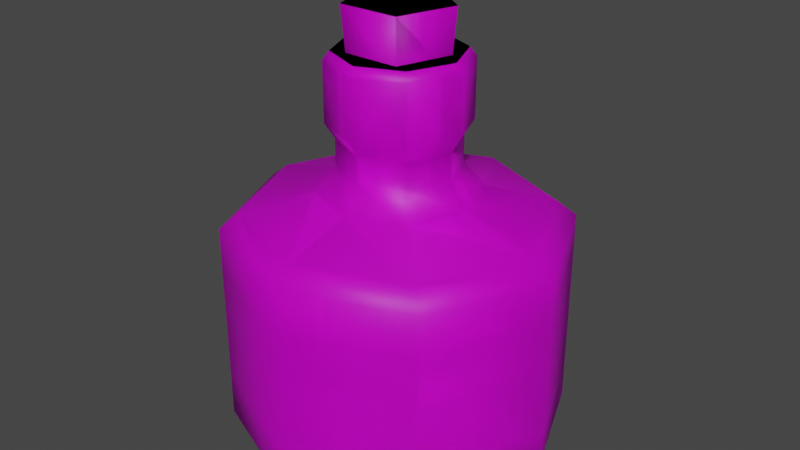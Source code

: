 # Source: Health_Bottle.blend  (saved by Blender 3.5.10; exported with 4.5.12 LTS)
import bpy
from mathutils import Matrix  # noqa: F401  (used for matrix-valued properties, if any)

bpy.ops.wm.read_factory_settings(use_empty=True)
scene = bpy.context.scene
scene.name = 'Scene'

# ---- collections
col_collection = bpy.data.collections.new('Collection'); scene.collection.children.link(col_collection)

# ---- images (referenced by path relative to the original .blend; pixels are not part of the script)
import os
ASSET_DIR = os.environ.get("B2B_ASSET_DIR", "")  # directory of the original .blend (textures are referenced by path, not embedded)
HERE = os.path.dirname(os.path.abspath(__file__))  # packed textures are extracted next to this script under _unpacked/

def load_image(name, relpath, width, height, colorspace="sRGB"):
    """Load a texture the original file referenced (path relative to the .blend, or extracted next to this script)."""
    p = next((c for c in (os.path.join(HERE, relpath), os.path.join(ASSET_DIR, relpath)) if relpath and os.path.exists(c)), "")
    if p:
        img = bpy.data.images.load(p, check_existing=True)
        img.name = name
    else:  # same state as the original file: an image datablock whose file is absent (Cycles renders it pink)
        img = bpy.data.images.new(name, width, height)
        img.source = "FILE"
        img.filepath = "//" + (relpath or name)
    img.colorspace_settings.name = colorspace
    return img
img_health_bottle_png = load_image('Health Bottle.png', 'Health Bottle.png', 1024, 1024, 'sRGB')

# ---- materials (node trees are filled in below, after node groups)
mat_material = bpy.data.materials.new('Material')
mat_material.use_transparent_shadow = False

# ---- material node trees
mat_material.use_nodes = True; mat_material.node_tree.nodes.clear()
_N = mat_material.node_tree.nodes; _L = mat_material.node_tree.links
n0 = _N.new('ShaderNodeBsdfPrincipled'); n0.name = 'Principled BSDF'; n0.location = (10, 300)
n0.distribution = 'GGX'
n0.subsurface_method = 'RANDOM_WALK_SKIN'
n0.inputs[3].default_value = 1.45
n0.inputs[27].default_value = (0.0, 0.0, 0.0, 1.0)
n0.inputs[28].default_value = 1.0
n1 = _N.new('ShaderNodeOutputMaterial'); n1.name = 'Material Output'; n1.location = (300, 300)
n2 = _N.new('ShaderNodeTexImage'); n2.name = 'Image Texture'; n2.location = (-280, 280)
n2.image = img_health_bottle_png
_L.new(n0.outputs[0], n1.inputs[0])
_L.new(n2.outputs[0], n0.inputs[0])
n1.is_active_output = True

# ---- world
world_world = bpy.data.worlds.new('World'); scene.world = world_world
world_world.use_nodes = True; world_world.node_tree.nodes.clear()
_N = world_world.node_tree.nodes; _L = world_world.node_tree.links
n0 = _N.new('ShaderNodeOutputWorld'); n0.name = 'World Output'; n0.location = (300, 300)
n1 = _N.new('ShaderNodeBackground'); n1.name = 'Background'; n1.location = (10, 300)
n1.inputs[0].default_value = (0.05088, 0.05088, 0.05088, 1.0)
_L.new(n1.outputs[0], n0.inputs[0])
n0.is_active_output = True
world_world.color = (0.05088, 0.05088, 0.05088)
world_world.use_sun_shadow = False
world_world.sun_shadow_jitter_overblur = 0.0

# ---- meshes
me_circle = bpy.data.meshes.new('Circle')
me_circle.from_pydata([(0.0, 1.0, 0.0), (-0.7071, 0.7071, 0.0), (-1.0, 0.0, 0.0), (-0.7071, -0.7071, 0.0), (0.0, -1.0, 0.0), (0.7071, -0.7071, 0.0), (1.0, 0.0, 0.0), (0.7071, 0.7071, 0.0), (7.203e-10, 1.097, 0.08351), (-0.7755, 0.7755, 0.08351), (-1.097, 0.0, 0.08351), (-0.7755, -0.7755, 0.08351), (7.203e-10, -1.097, 0.08351), (0.7755, -0.7755, 0.08351), (1.097, 0.0, 0.08351), (0.7755, 0.7755, 0.08351), (7.203e-10, 1.097, 1.428), (-0.7755, 0.7755, 1.428), (-1.097, 0.0, 1.428), (-0.7755, -0.7755, 1.428), (7.203e-10, -1.097, 1.428), (0.7755, -0.7755, 1.428), (1.097, 0.0, 1.428), (0.7755, 0.7755, 1.428), (-2.222e-10, 0.9631, 1.534), (-0.681, 0.681, 1.534), (-0.9631, 5.973e-10, 1.534), (-0.681, -0.681, 1.534), (-2.222e-10, -0.9631, 1.534), (0.681, -0.681, 1.534), (0.9631, 5.973e-10, 1.534), (0.681, 0.681, 1.534), (5.051e-09, 0.5159, 1.657), (-0.3648, 0.3648, 1.657), (-0.5159, -4.712e-09, 1.657), (-0.3648, -0.3648, 1.657), (5.051e-09, -0.5159, 1.657), (0.3648, -0.3648, 1.657), (0.5159, -4.712e-09, 1.657), (0.3648, 0.3648, 1.657), (4.707e-09, 0.3822, 1.819), (-0.2703, 0.2703, 1.819), (-0.3822, -5.421e-09, 1.819), (-0.2703, -0.2703, 1.819), (4.707e-09, -0.3822, 1.819), (0.2703, -0.2703, 1.819), (0.3822, -5.421e-09, 1.819), (0.2703, 0.2703, 1.819), (4.707e-09, 0.3822, 1.993), (-0.2703, 0.2703, 1.993), (-0.3822, -5.421e-09, 1.993), (-0.2703, -0.2703, 1.993), (4.707e-09, -0.3822, 1.993), (0.2703, -0.2703, 1.993), (0.3822, -5.421e-09, 1.993), (0.2703, 0.2703, 1.993), (4.864e-09, 0.4431, 2.09), (-0.3133, 0.3133, 2.09), (-0.4431, -5.691e-09, 2.09), (-0.3133, -0.3133, 2.09), (4.864e-09, -0.4431, 2.09), (0.3133, -0.3133, 2.09), (0.4431, -5.691e-09, 2.09), (0.3133, 0.3133, 2.09), (4.864e-09, 0.4431, 2.475), (-0.3133, 0.3133, 2.475), (-0.4431, -5.691e-09, 2.475), (-0.3133, -0.3133, 2.475), (4.864e-09, -0.4431, 2.475), (0.3133, -0.3133, 2.475), (0.4431, -5.691e-09, 2.475), (0.3133, 0.3133, 2.475), (4.981e-09, 0.4018, 2.53), (-0.2841, 0.2841, 2.53), (-0.4018, -4.591e-09, 2.53), (-0.2841, -0.2841, 2.53), (4.981e-09, -0.4018, 2.53), (0.2841, -0.2841, 2.53), (0.4018, -4.591e-09, 2.53), (0.2841, 0.2841, 2.53), (1.097, 0.0, 0.3501), (1.097, 0.0, 1.162), (0.7755, 0.7755, 1.162), (0.7755, 0.7755, 0.3501), (7.203e-10, -1.097, 0.3501), (7.203e-10, -1.097, 1.162), (0.7755, -0.7755, 1.162), (0.7755, -0.7755, 0.3501), (-1.097, 0.0, 0.3501), (-1.097, 0.0, 1.162), (-0.7755, -0.7755, 1.162), (-0.7755, -0.7755, 0.3501), (7.203e-10, 1.097, 0.3501), (7.203e-10, 1.097, 1.162), (-0.7755, 0.7755, 1.162), (-0.7755, 0.7755, 0.3501), (-6.202e-10, 0.3056, 2.42), (-0.2907, 0.09444, 2.42), (-0.1796, -0.2472, 2.42), (0.1796, -0.2472, 2.42), (0.2907, 0.09444, 2.42), (-6.688e-11, 0.3414, 2.813), (-0.3247, 0.1055, 2.813), (-0.2007, -0.2762, 2.813), (0.2007, -0.2762, 2.813), (0.3247, 0.1055, 2.813)], [], [(4, 12, 11, 3), (2, 10, 9, 1), (7, 15, 14, 6), (5, 13, 12, 4), (3, 11, 10, 2), (1, 9, 8, 0), (0, 8, 15, 7), (6, 14, 13, 5), (82, 23, 22, 81), (86, 21, 20, 85), (90, 19, 18, 89), (94, 17, 16, 93), (93, 16, 23, 82), (81, 22, 21, 86), (85, 20, 19, 90), (89, 18, 17, 94), (18, 26, 25, 17), (23, 31, 30, 22), (21, 29, 28, 20), (19, 27, 26, 18), (17, 25, 24, 16), (16, 24, 31, 23), (22, 30, 29, 21), (20, 28, 27, 19), (24, 32, 39, 31), (30, 38, 37, 29), (28, 36, 35, 27), (26, 34, 33, 25), (31, 39, 38, 30), (29, 37, 36, 28), (27, 35, 34, 26), (25, 33, 32, 24), (33, 41, 40, 32), (32, 40, 47, 39), (38, 46, 45, 37), (36, 44, 43, 35), (34, 42, 41, 33), (39, 47, 46, 38), (37, 45, 44, 36), (35, 43, 42, 34), (47, 55, 54, 46), (45, 53, 52, 44), (43, 51, 50, 42), (41, 49, 48, 40), (40, 48, 55, 47), (46, 54, 53, 45), (44, 52, 51, 43), (42, 50, 49, 41), (50, 58, 57, 49), (55, 63, 62, 54), (53, 61, 60, 52), (51, 59, 58, 50), (49, 57, 56, 48), (48, 56, 63, 55), (54, 62, 61, 53), (52, 60, 59, 51), (56, 64, 71, 63), (62, 70, 69, 61), (60, 68, 67, 59), (58, 66, 65, 57), (63, 71, 70, 62), (61, 69, 68, 60), (59, 67, 66, 58), (57, 65, 64, 56), (67, 75, 74, 66), (65, 73, 72, 64), (64, 72, 79, 71), (70, 78, 77, 69), (68, 76, 75, 67), (66, 74, 73, 65), (71, 79, 78, 70), (69, 77, 76, 68), (73, 74, 75, 76, 77, 78, 79, 72), (1, 0, 7, 6, 5, 4, 3, 2), (10, 88, 95, 9), (88, 89, 94, 95), (12, 84, 91, 11), (84, 85, 90, 91), (14, 80, 87, 13), (80, 81, 86, 87), (8, 92, 83, 15), (92, 93, 82, 83), (9, 95, 92, 8), (95, 94, 93, 92), (11, 91, 88, 10), (91, 90, 89, 88), (13, 87, 84, 12), (87, 86, 85, 84), (15, 83, 80, 14), (83, 82, 81, 80), (96, 101, 105, 100), (99, 104, 103, 98), (97, 102, 101, 96), (100, 105, 104, 99), (98, 103, 102, 97), (102, 103, 104, 105, 101)])
me_circle.polygons.foreach_set('use_smooth', [True] * 96)
_uv = me_circle.uv_layers.new(name='UVMap')
_uv.uv.foreach_set('vector', [0.1854, 0.412, 0.174, 0.4239, 0.2595, 0.4842, 0.2672, 0.4695, 0.3616, 0.5024, 0.3582, 0.5186, 0.4629, 0.5251, 0.4616, 0.5081, 0.07198, 0.1423, 0.0557, 0.1418, 0.06768, 0.2459, 0.08373, 0.2417, 0.1227, 0.334, 0.1084, 0.3424, 0.174, 0.4239, 0.1854, 0.412, 0.2672, 0.4695, 0.2595, 0.4842, 0.3582, 0.5186, 0.3616, 0.5024, 0.4616, 0.5081, 0.4629, 0.5251, 0.5737, 0.5009, 0.5643, 0.4842, 0.09143, 0.03838, 0.07576, 0.03024, 0.0557, 0.1418, 0.07198, 0.1423, 0.08373, 0.2417, 0.06768, 0.2459, 0.1084, 0.3424, 0.1227, 0.334, 0.1164, 0.4894, 0.1478, 0.4792, 0.1359, 0.3821, 0.09981, 0.3814, 0.12, 0.2772, 0.1508, 0.2869, 0.1939, 0.2006, 0.164, 0.18, 0.2403, 0.1004, 0.261, 0.1262, 0.347, 0.07762, 0.3336, 0.04439, 0.4365, 0.02294, 0.4385, 0.05451, 0.5375, 0.0667, 0.5411, 0.03122, 0.1668, 0.5879, 0.1999, 0.57, 0.1478, 0.4792, 0.1164, 0.4894, 0.09981, 0.3814, 0.1359, 0.3821, 0.1508, 0.2869, 0.12, 0.2772, 0.164, 0.18, 0.1939, 0.2006, 0.261, 0.1262, 0.2403, 0.1004, 0.3336, 0.04439, 0.347, 0.07762, 0.4385, 0.05451, 0.4365, 0.02294, 0.347, 0.07762, 0.3546, 0.09574, 0.4398, 0.07474, 0.4385, 0.05451, 0.1478, 0.4792, 0.168, 0.4726, 0.1556, 0.3823, 0.1359, 0.3821, 0.1508, 0.2869, 0.1708, 0.293, 0.2112, 0.2124, 0.1939, 0.2006, 0.261, 0.1262, 0.275, 0.1437, 0.3546, 0.09574, 0.347, 0.07762, 0.4385, 0.05451, 0.4398, 0.07474, 0.528, 0.08716, 0.5375, 0.0667, 0.1999, 0.57, 0.2151, 0.5535, 0.168, 0.4726, 0.1478, 0.4792, 0.1359, 0.3821, 0.1556, 0.3823, 0.1708, 0.293, 0.1508, 0.2869, 0.1939, 0.2006, 0.2112, 0.2124, 0.275, 0.1437, 0.261, 0.1262, 0.2151, 0.5535, 0.2546, 0.5052, 0.2312, 0.4527, 0.168, 0.4726, 0.1556, 0.3823, 0.2251, 0.3903, 0.2381, 0.3224, 0.1708, 0.293, 0.2112, 0.2124, 0.2689, 0.2536, 0.3221, 0.2026, 0.275, 0.1437, 0.3546, 0.09574, 0.3777, 0.1623, 0.4416, 0.1388, 0.4398, 0.07474, 0.168, 0.4726, 0.2312, 0.4527, 0.2251, 0.3903, 0.1556, 0.3823, 0.1708, 0.293, 0.2381, 0.3224, 0.2689, 0.2536, 0.2112, 0.2124, 0.275, 0.1437, 0.3221, 0.2026, 0.3777, 0.1623, 0.3546, 0.09574, 0.4398, 0.07474, 0.4416, 0.1388, 0.5006, 0.1387, 0.528, 0.08716, 0.4416, 0.1388, 0.4494, 0.1747, 0.4965, 0.1653, 0.5006, 0.1387, 0.2546, 0.5052, 0.2758, 0.4887, 0.2646, 0.4472, 0.2312, 0.4527, 0.2251, 0.3903, 0.2617, 0.3933, 0.2764, 0.3357, 0.2381, 0.3224, 0.2689, 0.2536, 0.3031, 0.2797, 0.3463, 0.2336, 0.3221, 0.2026, 0.3777, 0.1623, 0.3955, 0.1961, 0.4494, 0.1747, 0.4416, 0.1388, 0.2312, 0.4527, 0.2646, 0.4472, 0.2617, 0.3933, 0.2251, 0.3903, 0.2381, 0.3224, 0.2764, 0.3357, 0.3031, 0.2797, 0.2689, 0.2536, 0.3221, 0.2026, 0.3463, 0.2336, 0.3955, 0.1961, 0.3777, 0.1623, 0.2646, 0.4472, 0.2925, 0.4458, 0.2933, 0.3985, 0.2617, 0.3933, 0.2764, 0.3357, 0.3065, 0.3485, 0.3308, 0.2999, 0.3031, 0.2797, 0.3463, 0.2336, 0.3688, 0.2597, 0.4114, 0.2265, 0.3955, 0.1961, 0.4494, 0.1747, 0.459, 0.2042, 0.5035, 0.1877, 0.4965, 0.1653, 0.2758, 0.4887, 0.2946, 0.4851, 0.2925, 0.4458, 0.2646, 0.4472, 0.2617, 0.3933, 0.2933, 0.3985, 0.3065, 0.3485, 0.2764, 0.3357, 0.3031, 0.2797, 0.3308, 0.2999, 0.3688, 0.2597, 0.3463, 0.2336, 0.3955, 0.1961, 0.4114, 0.2265, 0.459, 0.2042, 0.4494, 0.1747, 0.4114, 0.2265, 0.421, 0.2432, 0.466, 0.2216, 0.459, 0.2042, 0.2925, 0.4458, 0.3074, 0.4459, 0.3107, 0.4019, 0.2933, 0.3985, 0.3065, 0.3485, 0.3239, 0.3561, 0.3481, 0.3119, 0.3308, 0.2999, 0.3688, 0.2597, 0.3809, 0.2729, 0.421, 0.2432, 0.4114, 0.2265, 0.459, 0.2042, 0.466, 0.2216, 0.5133, 0.2029, 0.5035, 0.1877, 0.2946, 0.4851, 0.309, 0.4876, 0.3074, 0.4459, 0.2925, 0.4458, 0.2933, 0.3985, 0.3107, 0.4019, 0.3239, 0.3561, 0.3065, 0.3485, 0.3308, 0.2999, 0.3481, 0.3119, 0.3809, 0.2729, 0.3688, 0.2597, 0.309, 0.4876, 0.3555, 0.4863, 0.3522, 0.4462, 0.3074, 0.4459, 0.3107, 0.4019, 0.3572, 0.4099, 0.3698, 0.3746, 0.3239, 0.3561, 0.3481, 0.3119, 0.3906, 0.3401, 0.4181, 0.3098, 0.3809, 0.2729, 0.421, 0.2432, 0.4504, 0.2863, 0.4879, 0.2684, 0.466, 0.2216, 0.3074, 0.4459, 0.3522, 0.4462, 0.3572, 0.4099, 0.3107, 0.4019, 0.3239, 0.3561, 0.3698, 0.3746, 0.3906, 0.3401, 0.3481, 0.3119, 0.3809, 0.2729, 0.4181, 0.3098, 0.4504, 0.2863, 0.421, 0.2432, 0.466, 0.2216, 0.4879, 0.2684, 0.5324, 0.2567, 0.5133, 0.2029, 0.4181, 0.3098, 0.4238, 0.3161, 0.4546, 0.2934, 0.4504, 0.2863, 0.4879, 0.2684, 0.491, 0.277, 0.5326, 0.2669, 0.5324, 0.2567, 0.3555, 0.4863, 0.3639, 0.4835, 0.3602, 0.4463, 0.3522, 0.4462, 0.3572, 0.4099, 0.3645, 0.4117, 0.3772, 0.3782, 0.3698, 0.3746, 0.3906, 0.3401, 0.3977, 0.3455, 0.4238, 0.3161, 0.4181, 0.3098, 0.4504, 0.2863, 0.4546, 0.2934, 0.491, 0.277, 0.4879, 0.2684, 0.3522, 0.4462, 0.3602, 0.4463, 0.3645, 0.4117, 0.3572, 0.4099, 0.3698, 0.3746, 0.3772, 0.3782, 0.3977, 0.3455, 0.3906, 0.3401, 0.3682, 0.2411, 0.3115, 0.1843, 0.2312, 0.1843, 0.1745, 0.2411, 0.1745, 0.3213, 0.2312, 0.3781, 0.3115, 0.3781, 0.3682, 0.3213, 0.07736, 0.2175, 0.07736, 0.3689, 0.1844, 0.476, 0.3358, 0.476, 0.4429, 0.3689, 0.4429, 0.2175, 0.3358, 0.1105, 0.1844, 0.1105, 0.3582, 0.5186, 0.3521, 0.5544, 0.4662, 0.5604, 0.4629, 0.5251, 0.8206, 0.7309, 0.7056, 0.7309, 0.7056, 0.8498, 0.8206, 0.8498, 0.174, 0.4239, 0.1498, 0.4512, 0.2437, 0.517, 0.2595, 0.4842, 0.8206, 0.493, 0.7056, 0.493, 0.7056, 0.6119, 0.8206, 0.6119, 0.06768, 0.2459, 0.03259, 0.2561, 0.07751, 0.3619, 0.1084, 0.3424, 0.8206, 0.2551, 0.7056, 0.2551, 0.7056, 0.3741, 0.8206, 0.3741, 0.07576, 0.03024, 0.0358, 0.02345, 0.01832, 0.1418, 0.0557, 0.1418, 0.8206, 0.01725, 0.7056, 0.01725, 0.7056, 0.1362, 0.8206, 0.1362, 0.4629, 0.5251, 0.4662, 0.5604, 0.581, 0.5374, 0.5737, 0.5009, 0.8206, 0.8498, 0.7056, 0.8498, 0.7056, 0.9687, 0.8206, 0.9687, 0.2595, 0.4842, 0.2437, 0.517, 0.3521, 0.5544, 0.3582, 0.5186, 0.8206, 0.6119, 0.7056, 0.6119, 0.7056, 0.7309, 0.8206, 0.7309, 0.1084, 0.3424, 0.07751, 0.3619, 0.1498, 0.4512, 0.174, 0.4239, 0.8206, 0.3741, 0.7056, 0.3741, 0.7056, 0.493, 0.8206, 0.493, 0.0557, 0.1418, 0.01832, 0.1418, 0.03259, 0.2561, 0.06768, 0.2459, 0.8206, 0.1362, 0.7056, 0.1362, 0.7056, 0.2551, 0.8206, 0.2551, 0.5626, 0.8464, 0.5708, 0.8142, 0.5377, 0.8076, 0.5329, 0.8405, 0.5028, 0.8378, 0.504, 0.8046, 0.4702, 0.8051, 0.4726, 0.8383, 0.4426, 0.842, 0.4367, 0.8093, 0.4038, 0.817, 0.4131, 0.8489, 0.5329, 0.8405, 0.5377, 0.8076, 0.504, 0.8046, 0.5028, 0.8378, 0.4726, 0.8383, 0.4702, 0.8051, 0.4367, 0.8093, 0.4426, 0.842, 0.4982, 0.8461, 0.4982, 0.8253, 0.4784, 0.8188, 0.4662, 0.8357, 0.4784, 0.8525])
me_circle.materials.append(mat_material)
me_circle.update()
me_circle_001 = bpy.data.meshes.new('Circle.001')
me_circle_001.from_pydata([(0.0, 1.0, 0.0), (-0.7071, 0.7071, 0.0), (-1.0, 0.0, 0.0), (-0.7071, -0.7071, 0.0), (0.0, -1.0, 0.0), (0.7071, -0.7071, 0.0), (1.0, 0.0, 0.0), (0.7071, 0.7071, 0.0), (7.203e-10, 1.097, 0.08351), (-0.7755, 0.7755, 0.08351), (-1.097, 0.0, 0.08351), (-0.7755, -0.7755, 0.08351), (7.203e-10, -1.097, 0.08351), (0.7755, -0.7755, 0.08351), (1.097, 0.0, 0.08351), (0.7755, 0.7755, 0.08351), (7.203e-10, 1.097, 1.428), (-0.7755, 0.7755, 1.428), (-1.097, 0.0, 1.428), (-0.7755, -0.7755, 1.428), (7.203e-10, -1.097, 1.428), (0.7755, -0.7755, 1.428), (1.097, 0.0, 1.428), (0.7755, 0.7755, 1.428), (-2.222e-10, 0.9631, 1.534), (-0.681, 0.681, 1.534), (-0.9631, 5.973e-10, 1.534), (-0.681, -0.681, 1.534), (-2.222e-10, -0.9631, 1.534), (0.681, -0.681, 1.534), (0.9631, 5.973e-10, 1.534), (0.681, 0.681, 1.534), (5.051e-09, 0.5159, 1.657), (-0.3648, 0.3648, 1.657), (-0.5159, -4.712e-09, 1.657), (-0.3648, -0.3648, 1.657), (5.051e-09, -0.5159, 1.657), (0.3648, -0.3648, 1.657), (0.5159, -4.712e-09, 1.657), (0.3648, 0.3648, 1.657), (4.707e-09, 0.3822, 1.819), (-0.2703, 0.2703, 1.819), (-0.3822, -5.421e-09, 1.819), (-0.2703, -0.2703, 1.819), (4.707e-09, -0.3822, 1.819), (0.2703, -0.2703, 1.819), (0.3822, -5.421e-09, 1.819), (0.2703, 0.2703, 1.819), (4.707e-09, 0.3822, 1.993), (-0.2703, 0.2703, 1.993), (-0.3822, -5.421e-09, 1.993), (-0.2703, -0.2703, 1.993), (4.707e-09, -0.3822, 1.993), (0.2703, -0.2703, 1.993), (0.3822, -5.421e-09, 1.993), (0.2703, 0.2703, 1.993), (4.864e-09, 0.4431, 2.09), (-0.3133, 0.3133, 2.09), (-0.4431, -5.691e-09, 2.09), (-0.3133, -0.3133, 2.09), (4.864e-09, -0.4431, 2.09), (0.3133, -0.3133, 2.09), (0.4431, -5.691e-09, 2.09), (0.3133, 0.3133, 2.09), (4.864e-09, 0.4431, 2.475), (-0.3133, 0.3133, 2.475), (-0.4431, -5.691e-09, 2.475), (-0.3133, -0.3133, 2.475), (4.864e-09, -0.4431, 2.475), (0.3133, -0.3133, 2.475), (0.4431, -5.691e-09, 2.475), (0.3133, 0.3133, 2.475), (4.981e-09, 0.4018, 2.53), (-0.2841, 0.2841, 2.53), (-0.4018, -4.591e-09, 2.53), (-0.2841, -0.2841, 2.53), (4.981e-09, -0.4018, 2.53), (0.2841, -0.2841, 2.53), (0.4018, -4.591e-09, 2.53), (0.2841, 0.2841, 2.53), (1.097, 0.0, 0.3501), (1.097, 0.0, 1.162), (0.7755, 0.7755, 1.162), (0.7755, 0.7755, 0.3501), (7.203e-10, -1.097, 0.3501), (7.203e-10, -1.097, 1.162), (0.7755, -0.7755, 1.162), (0.7755, -0.7755, 0.3501), (-1.097, 0.0, 0.3501), (-1.097, 0.0, 1.162), (-0.7755, -0.7755, 1.162), (-0.7755, -0.7755, 0.3501), (7.203e-10, 1.097, 0.3501), (7.203e-10, 1.097, 1.162), (-0.7755, 0.7755, 1.162), (-0.7755, 0.7755, 0.3501), (-6.202e-10, 0.3056, 2.42), (-0.2907, 0.09444, 2.42), (-0.1796, -0.2472, 2.42), (0.1796, -0.2472, 2.42), (0.2907, 0.09444, 2.42), (-6.688e-11, 0.3414, 2.813), (-0.3247, 0.1055, 2.813), (-0.2007, -0.2762, 2.813), (0.2007, -0.2762, 2.813), (0.3247, 0.1055, 2.813)], [], [(4, 12, 11, 3), (2, 10, 9, 1), (7, 15, 14, 6), (5, 13, 12, 4), (3, 11, 10, 2), (1, 9, 8, 0), (0, 8, 15, 7), (6, 14, 13, 5), (82, 23, 22, 81), (86, 21, 20, 85), (90, 19, 18, 89), (94, 17, 16, 93), (93, 16, 23, 82), (81, 22, 21, 86), (85, 20, 19, 90), (89, 18, 17, 94), (18, 26, 25, 17), (23, 31, 30, 22), (21, 29, 28, 20), (19, 27, 26, 18), (17, 25, 24, 16), (16, 24, 31, 23), (22, 30, 29, 21), (20, 28, 27, 19), (24, 32, 39, 31), (30, 38, 37, 29), (28, 36, 35, 27), (26, 34, 33, 25), (31, 39, 38, 30), (29, 37, 36, 28), (27, 35, 34, 26), (25, 33, 32, 24), (33, 41, 40, 32), (32, 40, 47, 39), (38, 46, 45, 37), (36, 44, 43, 35), (34, 42, 41, 33), (39, 47, 46, 38), (37, 45, 44, 36), (35, 43, 42, 34), (47, 55, 54, 46), (45, 53, 52, 44), (43, 51, 50, 42), (41, 49, 48, 40), (40, 48, 55, 47), (46, 54, 53, 45), (44, 52, 51, 43), (42, 50, 49, 41), (50, 58, 57, 49), (55, 63, 62, 54), (53, 61, 60, 52), (51, 59, 58, 50), (49, 57, 56, 48), (48, 56, 63, 55), (54, 62, 61, 53), (52, 60, 59, 51), (56, 64, 71, 63), (62, 70, 69, 61), (60, 68, 67, 59), (58, 66, 65, 57), (63, 71, 70, 62), (61, 69, 68, 60), (59, 67, 66, 58), (57, 65, 64, 56), (67, 75, 74, 66), (65, 73, 72, 64), (64, 72, 79, 71), (70, 78, 77, 69), (68, 76, 75, 67), (66, 74, 73, 65), (71, 79, 78, 70), (69, 77, 76, 68), (73, 74, 75, 76, 77, 78, 79, 72), (1, 0, 7, 6, 5, 4, 3, 2), (10, 88, 95, 9), (88, 89, 94, 95), (12, 84, 91, 11), (84, 85, 90, 91), (14, 80, 87, 13), (80, 81, 86, 87), (8, 92, 83, 15), (92, 93, 82, 83), (9, 95, 92, 8), (95, 94, 93, 92), (11, 91, 88, 10), (91, 90, 89, 88), (13, 87, 84, 12), (87, 86, 85, 84), (15, 83, 80, 14), (83, 82, 81, 80), (96, 101, 105, 100), (99, 104, 103, 98), (97, 102, 101, 96), (100, 105, 104, 99), (98, 103, 102, 97), (102, 103, 104, 105, 101)])
me_circle_001.polygons.foreach_set('use_smooth', [True] * 96)
_uv = me_circle_001.uv_layers.new(name='UVMap')
_uv.uv.foreach_set('vector', [0.1854, 0.412, 0.174, 0.4239, 0.2595, 0.4842, 0.2672, 0.4695, 0.3616, 0.5024, 0.3582, 0.5186, 0.4629, 0.5251, 0.4616, 0.5081, 0.07198, 0.1423, 0.0557, 0.1418, 0.06768, 0.2459, 0.08373, 0.2417, 0.1227, 0.334, 0.1084, 0.3424, 0.174, 0.4239, 0.1854, 0.412, 0.2672, 0.4695, 0.2595, 0.4842, 0.3582, 0.5186, 0.3616, 0.5024, 0.4616, 0.5081, 0.4629, 0.5251, 0.5737, 0.5009, 0.5643, 0.4842, 0.09143, 0.03838, 0.07576, 0.03024, 0.0557, 0.1418, 0.07198, 0.1423, 0.08373, 0.2417, 0.06768, 0.2459, 0.1084, 0.3424, 0.1227, 0.334, 0.1164, 0.4894, 0.1478, 0.4792, 0.1359, 0.3821, 0.09981, 0.3814, 0.12, 0.2772, 0.1508, 0.2869, 0.1939, 0.2006, 0.164, 0.18, 0.2403, 0.1004, 0.261, 0.1262, 0.347, 0.07762, 0.3336, 0.04439, 0.4365, 0.02294, 0.4385, 0.05451, 0.5375, 0.0667, 0.5411, 0.03122, 0.1668, 0.5879, 0.1999, 0.57, 0.1478, 0.4792, 0.1164, 0.4894, 0.09981, 0.3814, 0.1359, 0.3821, 0.1508, 0.2869, 0.12, 0.2772, 0.164, 0.18, 0.1939, 0.2006, 0.261, 0.1262, 0.2403, 0.1004, 0.3336, 0.04439, 0.347, 0.07762, 0.4385, 0.05451, 0.4365, 0.02294, 0.347, 0.07762, 0.3546, 0.09574, 0.4398, 0.07474, 0.4385, 0.05451, 0.1478, 0.4792, 0.168, 0.4726, 0.1556, 0.3823, 0.1359, 0.3821, 0.1508, 0.2869, 0.1708, 0.293, 0.2112, 0.2124, 0.1939, 0.2006, 0.261, 0.1262, 0.275, 0.1437, 0.3546, 0.09574, 0.347, 0.07762, 0.4385, 0.05451, 0.4398, 0.07474, 0.528, 0.08716, 0.5375, 0.0667, 0.1999, 0.57, 0.2151, 0.5535, 0.168, 0.4726, 0.1478, 0.4792, 0.1359, 0.3821, 0.1556, 0.3823, 0.1708, 0.293, 0.1508, 0.2869, 0.1939, 0.2006, 0.2112, 0.2124, 0.275, 0.1437, 0.261, 0.1262, 0.2151, 0.5535, 0.2546, 0.5052, 0.2312, 0.4527, 0.168, 0.4726, 0.1556, 0.3823, 0.2251, 0.3903, 0.2381, 0.3224, 0.1708, 0.293, 0.2112, 0.2124, 0.2689, 0.2536, 0.3221, 0.2026, 0.275, 0.1437, 0.3546, 0.09574, 0.3777, 0.1623, 0.4416, 0.1388, 0.4398, 0.07474, 0.168, 0.4726, 0.2312, 0.4527, 0.2251, 0.3903, 0.1556, 0.3823, 0.1708, 0.293, 0.2381, 0.3224, 0.2689, 0.2536, 0.2112, 0.2124, 0.275, 0.1437, 0.3221, 0.2026, 0.3777, 0.1623, 0.3546, 0.09574, 0.4398, 0.07474, 0.4416, 0.1388, 0.5006, 0.1387, 0.528, 0.08716, 0.4416, 0.1388, 0.4494, 0.1747, 0.4965, 0.1653, 0.5006, 0.1387, 0.2546, 0.5052, 0.2758, 0.4887, 0.2646, 0.4472, 0.2312, 0.4527, 0.2251, 0.3903, 0.2617, 0.3933, 0.2764, 0.3357, 0.2381, 0.3224, 0.2689, 0.2536, 0.3031, 0.2797, 0.3463, 0.2336, 0.3221, 0.2026, 0.3777, 0.1623, 0.3955, 0.1961, 0.4494, 0.1747, 0.4416, 0.1388, 0.2312, 0.4527, 0.2646, 0.4472, 0.2617, 0.3933, 0.2251, 0.3903, 0.2381, 0.3224, 0.2764, 0.3357, 0.3031, 0.2797, 0.2689, 0.2536, 0.3221, 0.2026, 0.3463, 0.2336, 0.3955, 0.1961, 0.3777, 0.1623, 0.2646, 0.4472, 0.2925, 0.4458, 0.2933, 0.3985, 0.2617, 0.3933, 0.2764, 0.3357, 0.3065, 0.3485, 0.3308, 0.2999, 0.3031, 0.2797, 0.3463, 0.2336, 0.3688, 0.2597, 0.4114, 0.2265, 0.3955, 0.1961, 0.4494, 0.1747, 0.459, 0.2042, 0.5035, 0.1877, 0.4965, 0.1653, 0.2758, 0.4887, 0.2946, 0.4851, 0.2925, 0.4458, 0.2646, 0.4472, 0.2617, 0.3933, 0.2933, 0.3985, 0.3065, 0.3485, 0.2764, 0.3357, 0.3031, 0.2797, 0.3308, 0.2999, 0.3688, 0.2597, 0.3463, 0.2336, 0.3955, 0.1961, 0.4114, 0.2265, 0.459, 0.2042, 0.4494, 0.1747, 0.4114, 0.2265, 0.421, 0.2432, 0.466, 0.2216, 0.459, 0.2042, 0.2925, 0.4458, 0.3074, 0.4459, 0.3107, 0.4019, 0.2933, 0.3985, 0.3065, 0.3485, 0.3239, 0.3561, 0.3481, 0.3119, 0.3308, 0.2999, 0.3688, 0.2597, 0.3809, 0.2729, 0.421, 0.2432, 0.4114, 0.2265, 0.459, 0.2042, 0.466, 0.2216, 0.5133, 0.2029, 0.5035, 0.1877, 0.2946, 0.4851, 0.309, 0.4876, 0.3074, 0.4459, 0.2925, 0.4458, 0.2933, 0.3985, 0.3107, 0.4019, 0.3239, 0.3561, 0.3065, 0.3485, 0.3308, 0.2999, 0.3481, 0.3119, 0.3809, 0.2729, 0.3688, 0.2597, 0.309, 0.4876, 0.3555, 0.4863, 0.3522, 0.4462, 0.3074, 0.4459, 0.3107, 0.4019, 0.3572, 0.4099, 0.3698, 0.3746, 0.3239, 0.3561, 0.3481, 0.3119, 0.3906, 0.3401, 0.4181, 0.3098, 0.3809, 0.2729, 0.421, 0.2432, 0.4504, 0.2863, 0.4879, 0.2684, 0.466, 0.2216, 0.3074, 0.4459, 0.3522, 0.4462, 0.3572, 0.4099, 0.3107, 0.4019, 0.3239, 0.3561, 0.3698, 0.3746, 0.3906, 0.3401, 0.3481, 0.3119, 0.3809, 0.2729, 0.4181, 0.3098, 0.4504, 0.2863, 0.421, 0.2432, 0.466, 0.2216, 0.4879, 0.2684, 0.5324, 0.2567, 0.5133, 0.2029, 0.4181, 0.3098, 0.4238, 0.3161, 0.4546, 0.2934, 0.4504, 0.2863, 0.4879, 0.2684, 0.491, 0.277, 0.5326, 0.2669, 0.5324, 0.2567, 0.3555, 0.4863, 0.3639, 0.4835, 0.3602, 0.4463, 0.3522, 0.4462, 0.3572, 0.4099, 0.3645, 0.4117, 0.3772, 0.3782, 0.3698, 0.3746, 0.3906, 0.3401, 0.3977, 0.3455, 0.4238, 0.3161, 0.4181, 0.3098, 0.4504, 0.2863, 0.4546, 0.2934, 0.491, 0.277, 0.4879, 0.2684, 0.3522, 0.4462, 0.3602, 0.4463, 0.3645, 0.4117, 0.3572, 0.4099, 0.3698, 0.3746, 0.3772, 0.3782, 0.3977, 0.3455, 0.3906, 0.3401, 0.3682, 0.2411, 0.3115, 0.1843, 0.2312, 0.1843, 0.1745, 0.2411, 0.1745, 0.3213, 0.2312, 0.3781, 0.3115, 0.3781, 0.3682, 0.3213, 0.07736, 0.2175, 0.07736, 0.3689, 0.1844, 0.476, 0.3358, 0.476, 0.4429, 0.3689, 0.4429, 0.2175, 0.3358, 0.1105, 0.1844, 0.1105, 0.3582, 0.5186, 0.3521, 0.5544, 0.4662, 0.5604, 0.4629, 0.5251, 0.8206, 0.7309, 0.7056, 0.7309, 0.7056, 0.8498, 0.8206, 0.8498, 0.174, 0.4239, 0.1498, 0.4512, 0.2437, 0.517, 0.2595, 0.4842, 0.8206, 0.493, 0.7056, 0.493, 0.7056, 0.6119, 0.8206, 0.6119, 0.06768, 0.2459, 0.03259, 0.2561, 0.07751, 0.3619, 0.1084, 0.3424, 0.8206, 0.2551, 0.7056, 0.2551, 0.7056, 0.3741, 0.8206, 0.3741, 0.07576, 0.03024, 0.0358, 0.02345, 0.01832, 0.1418, 0.0557, 0.1418, 0.8206, 0.01725, 0.7056, 0.01725, 0.7056, 0.1362, 0.8206, 0.1362, 0.4629, 0.5251, 0.4662, 0.5604, 0.581, 0.5374, 0.5737, 0.5009, 0.8206, 0.8498, 0.7056, 0.8498, 0.7056, 0.9687, 0.8206, 0.9687, 0.2595, 0.4842, 0.2437, 0.517, 0.3521, 0.5544, 0.3582, 0.5186, 0.8206, 0.6119, 0.7056, 0.6119, 0.7056, 0.7309, 0.8206, 0.7309, 0.1084, 0.3424, 0.07751, 0.3619, 0.1498, 0.4512, 0.174, 0.4239, 0.8206, 0.3741, 0.7056, 0.3741, 0.7056, 0.493, 0.8206, 0.493, 0.0557, 0.1418, 0.01832, 0.1418, 0.03259, 0.2561, 0.06768, 0.2459, 0.8206, 0.1362, 0.7056, 0.1362, 0.7056, 0.2551, 0.8206, 0.2551, 0.5626, 0.8464, 0.5708, 0.8142, 0.5377, 0.8076, 0.5329, 0.8405, 0.5028, 0.8378, 0.504, 0.8046, 0.4702, 0.8051, 0.4726, 0.8383, 0.4426, 0.842, 0.4367, 0.8093, 0.4038, 0.817, 0.4131, 0.8489, 0.5329, 0.8405, 0.5377, 0.8076, 0.504, 0.8046, 0.5028, 0.8378, 0.4726, 0.8383, 0.4702, 0.8051, 0.4367, 0.8093, 0.4426, 0.842, 0.4982, 0.8461, 0.4982, 0.8253, 0.4784, 0.8188, 0.4662, 0.8357, 0.4784, 0.8525])
me_circle_001.materials.append(mat_material)
me_circle_001.update()

# ---- objects
ob_bottle = bpy.data.objects.new('Bottle', me_circle)
ob_outline = bpy.data.objects.new('Outline', me_circle_001)

# ---- transforms, parenting, visibility, modifiers, constraints
ob_bottle.location = (0.0, 0.0, 0.0)
ob_outline.parent = ob_bottle
ob_outline.location = (0.0, 0.0, 0.0)

# ---- collection membership
col_collection.objects.link(ob_bottle)
col_collection.objects.link(ob_outline)

# ---- scene / render settings (as saved in the file)
scene.frame_start = 1; scene.frame_end = 250; scene.frame_set(1)
scene.render.engine = 'BLENDER_EEVEE_NEXT'
scene.cycles.sampling_pattern = 'TABULATED_SOBOL'
scene.view_settings.view_transform = 'Filmic'
scene.unit_settings.scale_length = 0.01
bpy.context.view_layer.update()

# ---- added for rendering (the .blend has no active camera and no usable light): camera, sun
cam_auto = bpy.data.cameras.new('AutoCamera')
cam_auto.lens = 50.0
cam_auto.sensor_width = 36.0
cam_auto.clip_end = 1000.0
ob_auto_camera = bpy.data.objects.new('AutoCamera', cam_auto)
scene.collection.objects.link(ob_auto_camera)
ob_auto_camera.location = (3.87432, -4.64919, 4.50596)
ob_auto_camera.rotation_euler = (1.09748, -7.21219e-08, 0.694738)
scene.camera = ob_auto_camera
light_auto_sun = bpy.data.lights.new('AutoSun', 'SUN')
light_auto_sun.energy = 3.0
light_auto_sun.angle = 0.0523599
ob_auto_sun = bpy.data.objects.new('AutoSun', light_auto_sun)
scene.collection.objects.link(ob_auto_sun)
ob_auto_sun.rotation_euler = (0.872665, 0.174533, 0.523599)
bpy.context.view_layer.update()
